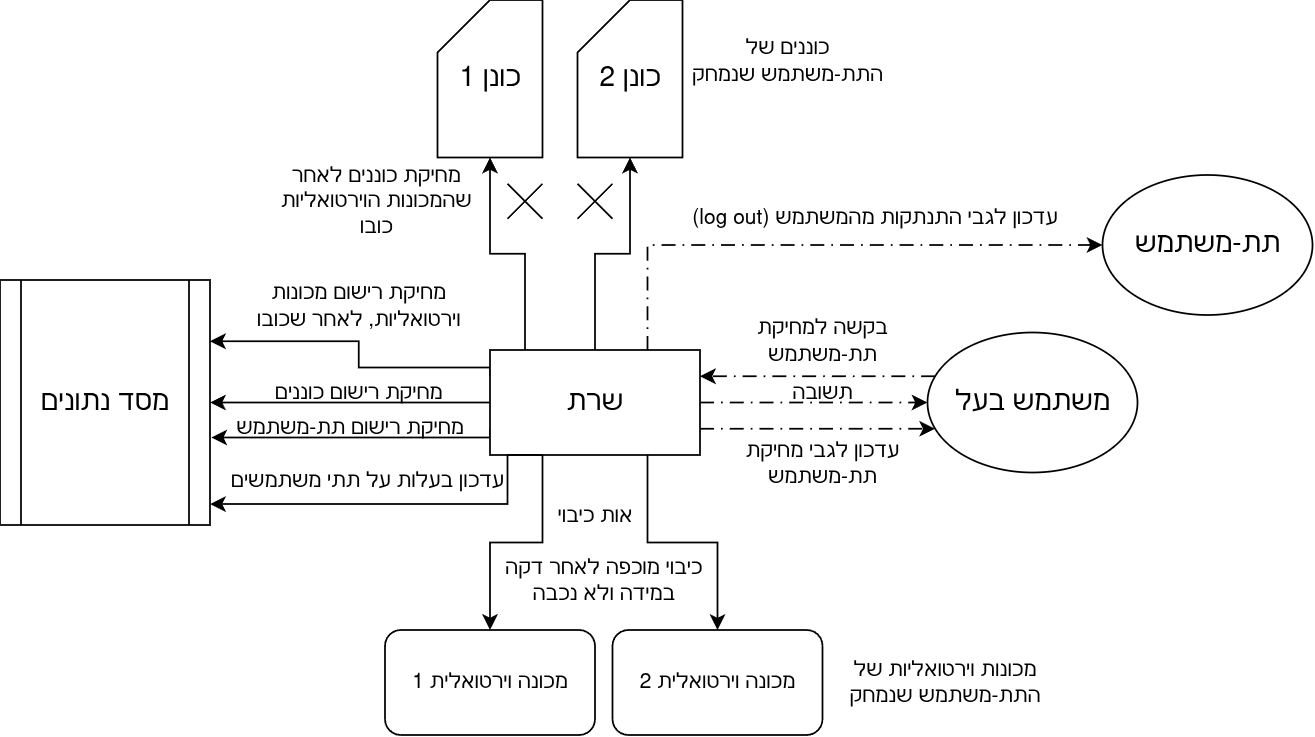

The diagram above was exported from draw.io. Its source (the exported page's mxGraphModel, read from the mxfile embedded in the PNG):
<mxGraphModel dx="814" dy="481" grid="1" gridSize="10" guides="1" tooltips="1" connect="1" arrows="1" fold="1" page="1" pageScale="1" pageWidth="850" pageHeight="1100" math="0" shadow="0">
  <root>
    <mxCell id="0" />
    <mxCell id="1" parent="0" />
    <mxCell id="a2DlJLH1b4CRjQ99sm9D-1" parent="1" style="shape=process;whiteSpace=wrap;html=1;backgroundOutline=1;" value="&lt;font style=&quot;font-size: 16px;&quot;&gt;מסד נתונים&lt;/font&gt;" vertex="1">
      <mxGeometry height="140" width="120" x="70" y="280" as="geometry" />
    </mxCell>
    <mxCell id="a2DlJLH1b4CRjQ99sm9D-7" edge="1" parent="1" source="a2DlJLH1b4CRjQ99sm9D-2" style="edgeStyle=orthogonalEdgeStyle;rounded=0;orthogonalLoop=1;jettySize=auto;html=1;exitX=0;exitY=0.25;exitDx=0;exitDy=0;entryX=1;entryY=0.25;entryDx=0;entryDy=0;" target="a2DlJLH1b4CRjQ99sm9D-1">
      <mxGeometry relative="1" as="geometry">
        <Array as="points">
          <mxPoint x="350" y="330" />
          <mxPoint x="275" y="330" />
          <mxPoint x="275" y="315" />
        </Array>
      </mxGeometry>
    </mxCell>
    <mxCell id="S1RplTU0YZ-N5ypNPUF8-10" edge="1" parent="1" source="a2DlJLH1b4CRjQ99sm9D-2" style="edgeStyle=orthogonalEdgeStyle;rounded=0;orthogonalLoop=1;jettySize=auto;html=1;exitX=0.25;exitY=1;exitDx=0;exitDy=0;entryX=0.5;entryY=0;entryDx=0;entryDy=0;" target="S1RplTU0YZ-N5ypNPUF8-7">
      <mxGeometry relative="1" as="geometry" />
    </mxCell>
    <mxCell id="S1RplTU0YZ-N5ypNPUF8-12" edge="1" parent="1" source="a2DlJLH1b4CRjQ99sm9D-2" style="edgeStyle=orthogonalEdgeStyle;rounded=0;orthogonalLoop=1;jettySize=auto;html=1;exitX=0.75;exitY=1;exitDx=0;exitDy=0;entryX=0.5;entryY=0;entryDx=0;entryDy=0;" target="S1RplTU0YZ-N5ypNPUF8-11">
      <mxGeometry relative="1" as="geometry" />
    </mxCell>
    <mxCell id="S1RplTU0YZ-N5ypNPUF8-25" edge="1" parent="1" source="a2DlJLH1b4CRjQ99sm9D-2" style="edgeStyle=orthogonalEdgeStyle;rounded=0;orthogonalLoop=1;jettySize=auto;html=1;entryX=1;entryY=0.5;entryDx=0;entryDy=0;" target="a2DlJLH1b4CRjQ99sm9D-1">
      <mxGeometry relative="1" as="geometry" />
    </mxCell>
    <mxCell id="S1RplTU0YZ-N5ypNPUF8-28" edge="1" parent="1" source="a2DlJLH1b4CRjQ99sm9D-2" style="edgeStyle=orthogonalEdgeStyle;rounded=0;orthogonalLoop=1;jettySize=auto;html=1;exitX=0;exitY=0.75;exitDx=0;exitDy=0;entryX=1.006;entryY=0.643;entryDx=0;entryDy=0;entryPerimeter=0;" target="a2DlJLH1b4CRjQ99sm9D-1">
      <mxGeometry relative="1" as="geometry">
        <Array as="points">
          <mxPoint x="350" y="370" />
        </Array>
        <mxPoint x="200" y="370" as="targetPoint" />
      </mxGeometry>
    </mxCell>
    <mxCell id="O9CLCcbVLHSb8d2C18UT-1" edge="1" parent="1" source="a2DlJLH1b4CRjQ99sm9D-2" style="edgeStyle=orthogonalEdgeStyle;rounded=0;orthogonalLoop=1;jettySize=auto;html=1;exitX=0.75;exitY=0;exitDx=0;exitDy=0;entryX=0;entryY=0.5;entryDx=0;entryDy=0;dashed=1;dashPattern=8 4 1 4;" target="S1RplTU0YZ-N5ypNPUF8-3">
      <mxGeometry relative="1" as="geometry" />
    </mxCell>
    <mxCell id="O9CLCcbVLHSb8d2C18UT-4" edge="1" parent="1" source="a2DlJLH1b4CRjQ99sm9D-2" style="edgeStyle=orthogonalEdgeStyle;rounded=0;orthogonalLoop=1;jettySize=auto;html=1;entryX=0;entryY=0.5;entryDx=0;entryDy=0;dashed=1;dashPattern=8 4 1 4;" target="a2DlJLH1b4CRjQ99sm9D-3">
      <mxGeometry relative="1" as="geometry" />
    </mxCell>
    <mxCell id="a2DlJLH1b4CRjQ99sm9D-2" parent="1" style="rounded=0;whiteSpace=wrap;html=1;" value="&lt;font style=&quot;font-size: 16px;&quot;&gt;שרת&lt;/font&gt;" vertex="1">
      <mxGeometry height="60" width="120" x="350" y="320" as="geometry" />
    </mxCell>
    <mxCell id="a2DlJLH1b4CRjQ99sm9D-4" edge="1" parent="1" source="a2DlJLH1b4CRjQ99sm9D-3" style="edgeStyle=orthogonalEdgeStyle;rounded=0;orthogonalLoop=1;jettySize=auto;html=1;entryX=1;entryY=0.25;entryDx=0;entryDy=0;dashed=1;dashPattern=8 4 1 4;" target="a2DlJLH1b4CRjQ99sm9D-2">
      <mxGeometry relative="1" as="geometry">
        <Array as="points">
          <mxPoint x="610" y="335" />
          <mxPoint x="610" y="335" />
        </Array>
      </mxGeometry>
    </mxCell>
    <mxCell id="a2DlJLH1b4CRjQ99sm9D-6" edge="1" parent="1" source="a2DlJLH1b4CRjQ99sm9D-2" style="edgeStyle=orthogonalEdgeStyle;rounded=0;orthogonalLoop=1;jettySize=auto;html=1;exitX=1;exitY=0.75;exitDx=0;exitDy=0;dashed=1;dashPattern=8 4 1 4;" target="a2DlJLH1b4CRjQ99sm9D-3">
      <mxGeometry relative="1" as="geometry">
        <Array as="points">
          <mxPoint x="610" y="365" />
          <mxPoint x="610" y="365" />
        </Array>
      </mxGeometry>
    </mxCell>
    <mxCell id="a2DlJLH1b4CRjQ99sm9D-3" parent="1" style="ellipse;whiteSpace=wrap;html=1;" value="&lt;font style=&quot;font-size: 16px;&quot;&gt;משתמש בעל&lt;/font&gt;" vertex="1">
      <mxGeometry height="80" width="120" x="600" y="310" as="geometry" />
    </mxCell>
    <mxCell id="S1RplTU0YZ-N5ypNPUF8-1" parent="1" style="text;html=1;whiteSpace=wrap;strokeColor=none;fillColor=none;align=center;verticalAlign=middle;rounded=0;" value="בקשה למחיקת תת-משתמש" vertex="1">
      <mxGeometry height="30" width="140" x="470" y="300" as="geometry" />
    </mxCell>
    <mxCell id="S1RplTU0YZ-N5ypNPUF8-2" parent="1" style="text;html=1;whiteSpace=wrap;strokeColor=none;fillColor=none;align=center;verticalAlign=middle;rounded=0;" value="תשובה" vertex="1">
      <mxGeometry height="30" width="60" x="510" y="330" as="geometry" />
    </mxCell>
    <mxCell id="S1RplTU0YZ-N5ypNPUF8-3" parent="1" style="ellipse;whiteSpace=wrap;html=1;" value="&lt;font style=&quot;font-size: 16px;&quot;&gt;תת-משתמש&lt;/font&gt;" vertex="1">
      <mxGeometry height="80" width="120" x="700" y="220" as="geometry" />
    </mxCell>
    <mxCell id="S1RplTU0YZ-N5ypNPUF8-7" parent="1" style="rounded=1;whiteSpace=wrap;html=1;" value="&lt;font&gt;מכונה וירטואלית 1&lt;/font&gt;" vertex="1">
      <mxGeometry height="60" width="120" x="290" y="480" as="geometry" />
    </mxCell>
    <mxCell id="S1RplTU0YZ-N5ypNPUF8-11" parent="1" style="rounded=1;whiteSpace=wrap;html=1;" value="&lt;font&gt;מכונה וירטואלית 2&lt;/font&gt;" vertex="1">
      <mxGeometry height="60" width="120" x="420" y="480" as="geometry" />
    </mxCell>
    <mxCell id="S1RplTU0YZ-N5ypNPUF8-13" parent="1" style="shape=card;whiteSpace=wrap;html=1;" value="&lt;font style=&quot;font-size: 16px;&quot;&gt;כונן 1&lt;/font&gt;" vertex="1">
      <mxGeometry height="90" width="60" x="320" y="120" as="geometry" />
    </mxCell>
    <mxCell id="S1RplTU0YZ-N5ypNPUF8-16" parent="1" style="shape=card;whiteSpace=wrap;html=1;" value="&lt;font style=&quot;font-size: 16px;&quot;&gt;כונן 2&lt;/font&gt;" vertex="1">
      <mxGeometry height="90" width="60" x="400" y="120" as="geometry" />
    </mxCell>
    <mxCell id="S1RplTU0YZ-N5ypNPUF8-19" edge="1" parent="1" source="a2DlJLH1b4CRjQ99sm9D-2" style="edgeStyle=orthogonalEdgeStyle;rounded=0;orthogonalLoop=1;jettySize=auto;html=1;entryX=0.5;entryY=1;entryDx=0;entryDy=0;entryPerimeter=0;" target="S1RplTU0YZ-N5ypNPUF8-13">
      <mxGeometry relative="1" as="geometry">
        <Array as="points">
          <mxPoint x="370" y="265" />
          <mxPoint x="350" y="265" />
        </Array>
      </mxGeometry>
    </mxCell>
    <mxCell id="S1RplTU0YZ-N5ypNPUF8-20" edge="1" parent="1" source="a2DlJLH1b4CRjQ99sm9D-2" style="edgeStyle=orthogonalEdgeStyle;rounded=0;orthogonalLoop=1;jettySize=auto;html=1;entryX=0.5;entryY=1;entryDx=0;entryDy=0;entryPerimeter=0;" target="S1RplTU0YZ-N5ypNPUF8-16">
      <mxGeometry relative="1" as="geometry" />
    </mxCell>
    <mxCell id="S1RplTU0YZ-N5ypNPUF8-21" parent="1" style="shape=mxgraph.sysml.x;" value="" vertex="1">
      <mxGeometry height="20" width="20" x="360" y="225" as="geometry" />
    </mxCell>
    <mxCell id="S1RplTU0YZ-N5ypNPUF8-22" parent="1" style="shape=mxgraph.sysml.x;" value="" vertex="1">
      <mxGeometry height="20" width="20" x="400" y="225" as="geometry" />
    </mxCell>
    <mxCell id="S1RplTU0YZ-N5ypNPUF8-23" parent="1" style="text;html=1;whiteSpace=wrap;strokeColor=none;fillColor=none;align=center;verticalAlign=middle;rounded=0;" value="מחיקת כוננים לאחר שהמכונות הוירטואליות כובו" vertex="1">
      <mxGeometry height="30" width="130" x="220" y="220" as="geometry" />
    </mxCell>
    <mxCell id="S1RplTU0YZ-N5ypNPUF8-24" parent="1" style="text;html=1;whiteSpace=wrap;strokeColor=none;fillColor=none;align=center;verticalAlign=middle;rounded=0;" value="מחיקת רישום מכונות וירטואליות, לאחר שכובו" vertex="1">
      <mxGeometry height="30" width="130" x="210" y="280" as="geometry" />
    </mxCell>
    <mxCell id="S1RplTU0YZ-N5ypNPUF8-27" parent="1" style="text;html=1;whiteSpace=wrap;strokeColor=none;fillColor=none;align=center;verticalAlign=middle;rounded=0;" value="מחיקת רישום כוננים" vertex="1">
      <mxGeometry height="30" width="130" x="210" y="330" as="geometry" />
    </mxCell>
    <mxCell id="S1RplTU0YZ-N5ypNPUF8-29" parent="1" style="text;html=1;whiteSpace=wrap;strokeColor=none;fillColor=none;align=center;verticalAlign=middle;rounded=0;" value="מחיקת רישום תת-משתמש" vertex="1">
      <mxGeometry height="30" width="140" x="200" y="350" as="geometry" />
    </mxCell>
    <mxCell id="S1RplTU0YZ-N5ypNPUF8-30" parent="1" style="text;html=1;whiteSpace=wrap;strokeColor=none;fillColor=none;align=center;verticalAlign=middle;rounded=0;" value="&lt;br&gt;&lt;div&gt;כיבוי מוכפה לאחר דקה במידה ולא נכבה&lt;/div&gt;" vertex="1">
      <mxGeometry height="30" width="130" x="350" y="430" as="geometry" />
    </mxCell>
    <mxCell id="S1RplTU0YZ-N5ypNPUF8-32" parent="1" style="text;html=1;whiteSpace=wrap;strokeColor=none;fillColor=none;align=center;verticalAlign=middle;rounded=0;" value="אות כיבוי" vertex="1">
      <mxGeometry height="30" width="60" x="380" y="400" as="geometry" />
    </mxCell>
    <mxCell id="S1RplTU0YZ-N5ypNPUF8-40" edge="1" parent="1" source="a2DlJLH1b4CRjQ99sm9D-2" style="edgeStyle=orthogonalEdgeStyle;rounded=0;orthogonalLoop=1;jettySize=auto;html=1;exitX=0.25;exitY=1;exitDx=0;exitDy=0;" target="a2DlJLH1b4CRjQ99sm9D-1">
      <mxGeometry relative="1" as="geometry">
        <Array as="points">
          <mxPoint x="360" y="380" />
          <mxPoint x="360" y="408" />
        </Array>
      </mxGeometry>
    </mxCell>
    <mxCell id="S1RplTU0YZ-N5ypNPUF8-41" parent="1" style="text;html=1;whiteSpace=wrap;strokeColor=none;fillColor=none;align=center;verticalAlign=middle;rounded=0;" value="עדכון בעלות על תתי משתמשים" vertex="1">
      <mxGeometry height="30" width="160" x="200" y="380" as="geometry" />
    </mxCell>
    <mxCell id="O9CLCcbVLHSb8d2C18UT-2" parent="1" style="text;html=1;whiteSpace=wrap;strokeColor=none;fillColor=none;align=center;verticalAlign=middle;rounded=0;" value="(log out) עדכון לגבי התנתקות מהמשתמש" vertex="1">
      <mxGeometry height="30" width="220" x="460" y="230" as="geometry" />
    </mxCell>
    <mxCell id="O9CLCcbVLHSb8d2C18UT-5" parent="1" style="text;html=1;whiteSpace=wrap;strokeColor=none;fillColor=none;align=center;verticalAlign=middle;rounded=0;" value="עדכון לגבי מחיקת תת-משתמש" vertex="1">
      <mxGeometry height="30" width="120" x="480" y="370" as="geometry" />
    </mxCell>
    <mxCell id="O9CLCcbVLHSb8d2C18UT-6" parent="1" style="text;html=1;whiteSpace=wrap;strokeColor=none;fillColor=none;align=center;verticalAlign=middle;rounded=0;" value="מכונות וירטואליות של התת-משתמש שנמחק" vertex="1">
      <mxGeometry height="30" width="120" x="550" y="495" as="geometry" />
    </mxCell>
    <mxCell id="O9CLCcbVLHSb8d2C18UT-7" parent="1" style="text;html=1;whiteSpace=wrap;strokeColor=none;fillColor=none;align=center;verticalAlign=middle;rounded=0;" value="כוננים של התת-משתמש שנמחק" vertex="1">
      <mxGeometry height="30" width="120" x="460" y="140" as="geometry" />
    </mxCell>
  </root>
</mxGraphModel>